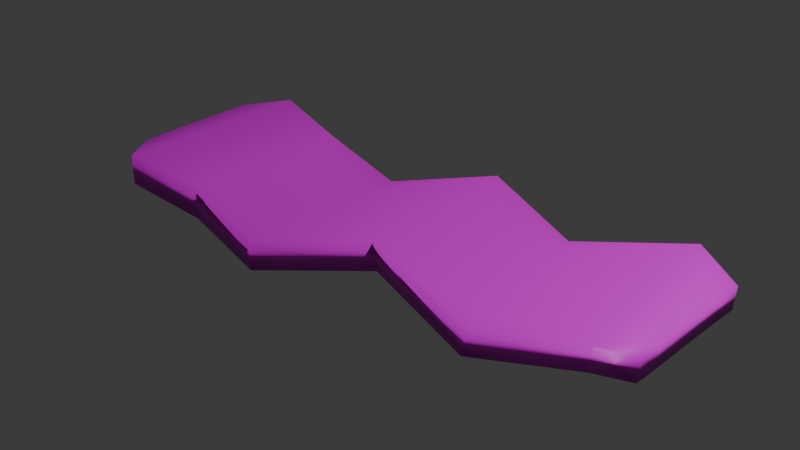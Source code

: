 # Source: kitchen-models2.blend  (saved by Blender 4.2.66; exported with 4.5.12 LTS)
import bpy
from mathutils import Matrix  # noqa: F401  (used for matrix-valued properties, if any)

bpy.ops.wm.read_factory_settings(use_empty=True)
scene = bpy.context.scene
scene.name = 'Scene'

# ---- collections
col_collection = bpy.data.collections.new('Collection'); scene.collection.children.link(col_collection)
col_collection_2 = bpy.data.collections.new('Collection 2'); scene.collection.children.link(col_collection_2)
col_collection_3 = bpy.data.collections.new('Collection 3'); scene.collection.children.link(col_collection_3)

# ---- images (referenced by path relative to the original .blend; pixels are not part of the script)
import os
ASSET_DIR = os.environ.get("B2B_ASSET_DIR", "")  # directory of the original .blend (textures are referenced by path, not embedded)
HERE = os.path.dirname(os.path.abspath(__file__))  # packed textures are extracted next to this script under _unpacked/

def load_image(name, relpath, width, height, colorspace="sRGB"):
    """Load a texture the original file referenced (path relative to the .blend, or extracted next to this script)."""
    p = next((c for c in (os.path.join(HERE, relpath), os.path.join(ASSET_DIR, relpath)) if relpath and os.path.exists(c)), "")
    if p:
        img = bpy.data.images.load(p, check_existing=True)
        img.name = name
    else:  # same state as the original file: an image datablock whose file is absent (Cycles renders it pink)
        img = bpy.data.images.new(name, width, height)
        img.source = "FILE"
        img.filepath = "//" + (relpath or name)
    img.colorspace_settings.name = colorspace
    return img
img_restaurantbits_texture_png_001 = load_image('restaurantbits_texture.png.001', 'restaurantbits_texture.png', 1024, 1024, 'sRGB')

# ---- materials (node trees are filled in below, after node groups)
mat_restaurant_001 = bpy.data.materials.new('restaurant.001')
mat_restaurant_001.diffuse_color = (1.0, 1.0, 1.0, 1.0)
mat_restaurant_001.roughness = 0.5

# ---- material node trees
mat_restaurant_001.use_nodes = True; mat_restaurant_001.node_tree.nodes.clear()
_N = mat_restaurant_001.node_tree.nodes; _L = mat_restaurant_001.node_tree.links
n0 = _N.new('ShaderNodeBsdfPrincipled'); n0.name = 'Principled BSDF'; n0.location = (0, 300)
n0.inputs[3].default_value = 1.45
n0.inputs[27].default_value = (0.0, 0.0, 0.0, 1.0)
n1 = _N.new('ShaderNodeOutputMaterial'); n1.name = 'Material Output'; n1.location = (280, 300)
n2 = _N.new('ShaderNodeTexImage'); n2.name = 'Image Texture'; n2.location = (-480, 300)
n2.image = img_restaurantbits_texture_png_001
_L.new(n2.outputs[0], n0.inputs[0])
_L.new(n0.outputs[0], n1.inputs[0])
n1.is_active_output = True

# ---- world
world_world = bpy.data.worlds.new('World'); scene.world = world_world
world_world.use_nodes = True; world_world.node_tree.nodes.clear()
_N = world_world.node_tree.nodes; _L = world_world.node_tree.links
n0 = _N.new('ShaderNodeOutputWorld'); n0.name = 'World Output'; n0.location = (300, 300)
n1 = _N.new('ShaderNodeBackground'); n1.name = 'Background'; n1.location = (10, 300)
n1.inputs[0].default_value = (0.05088, 0.05088, 0.05088, 1.0)
_L.new(n1.outputs[0], n0.inputs[0])
n0.is_active_output = True
world_world.color = (0.05088, 0.05088, 0.05088)
world_world.sun_shadow_jitter_overblur = 0.0

# ---- cameras
cam_camera = bpy.data.cameras.new('Camera')
cam_camera.clip_end = 100.0
cam_camera.ortho_scale = 7.314
cam_camera.dof.focus_distance = 2.0

# ---- lights
light_light = bpy.data.lights.new('Light', 'POINT')
light_light.energy = 1000.0

# ---- meshes
me_cube = bpy.data.meshes.new('Cube')
me_cube.from_pydata([(1.878, 1.006, 1.73), (1.867, 1.006, 0.2358), (1.819, 0.08847, 1.73), (1.808, 0.08847, 0.2358), (-1.854, 0.9866, 2.699), (-1.863, 0.9866, 0.8466), (-1.869, 0.1478, 2.699), (-1.878, 0.1478, 0.8466), (-0.4454, 0.9484, -0.623), (-0.5247, -0.2236, 1.076), (-0.5247, -0.2236, -0.623), (-0.4454, 0.9484, 1.076), (0.2212, 0.03049, 0.8745), (0.2076, 1.187, 2.513), (0.2353, 1.187, 0.8745), (0.1935, 0.03049, 2.513), (-1.069, 1.097, -0.1028), (-1.184, -0.04638, 1.897), (-1.184, -0.04638, -0.1028), (-1.069, 1.097, 1.897), (0.9839, -0.2048, -0.2256), (0.8879, 0.9364, 1.305), (0.8574, 0.9364, -0.2256), (1.014, -0.2048, 1.305), (1.63, -0.07642, 0.9422), (1.572, 1.177, 2.455), (1.551, 1.177, 0.9422), (1.651, -0.07642, 2.455), (-1.622, 1.219, 1.032), (-1.69, -0.1213, 2.958), (-1.694, -0.1213, 1.032), (-1.617, 1.219, 2.958), (-1.856, 0.8636, 2.699), (-1.864, 0.3972, 2.699), (-1.677, 0.1212, 2.958), (-1.629, 1.007, 2.958), (-1.865, 0.8636, 0.8466), (-1.873, 0.3972, 0.8466), (1.849, 0.7916, 0.2358), (1.819, 0.2575, 0.2358), (1.619, 0.1021, 0.9422), (1.561, 1.027, 0.9422), (1.86, 0.7916, 1.73), (1.83, 0.2575, 1.73), (-0.4564, 0.7851, -0.623), (-0.5104, -0.01149, -0.623), (-1.166, 0.1314, -0.1028), (-1.087, 0.9165, -0.1028), (-0.4564, 0.7851, 1.076), (-0.5104, -0.01149, 1.076), (0.1955, 0.1956, 2.513), (0.2054, 1.004, 2.513), (0.9965, -0.04363, 1.305), (0.9079, 0.7559, 1.305), (0.2331, 1.004, 0.8745), (0.2232, 0.1956, 0.8745), (-1.681, 0.1212, 1.032), (-1.633, 1.007, 1.032), (-1.087, 0.9165, 1.897), (-1.166, 0.1314, 1.897), (1.64, 0.1021, 2.455), (1.581, 1.027, 2.455), (0.8774, 0.7559, -0.2256), (0.966, -0.04363, -0.2256)], [], [(34, 33, 6, 29), (30, 29, 6, 7), (36, 32, 4, 5), (40, 39, 3, 24), (39, 43, 2, 3), (26, 25, 0, 1), (16, 19, 11, 8), (46, 45, 10, 18), (12, 15, 9, 10), (50, 49, 9, 15), (52, 50, 15, 23), (20, 23, 15, 12), (8, 11, 13, 14), (45, 55, 12, 10), (56, 46, 18, 30), (28, 31, 19, 16), (10, 9, 17, 18), (49, 59, 17, 9), (24, 27, 23, 20), (60, 52, 23, 27), (14, 13, 21, 22), (55, 63, 20, 12), (43, 60, 27, 2), (3, 2, 27, 24), (22, 21, 25, 26), (63, 40, 24, 20), (5, 4, 31, 28), (37, 56, 30, 7), (18, 17, 29, 30), (59, 34, 29, 17), (19, 31, 35, 58), (58, 35, 34, 59), (5, 28, 57, 36), (36, 57, 56, 37), (22, 26, 41, 62), (62, 41, 40, 63), (0, 25, 61, 42), (42, 61, 60, 43), (14, 22, 62, 54), (54, 62, 63, 55), (25, 21, 53, 61), (61, 53, 52, 60), (11, 19, 58, 48), (48, 58, 59, 49), (28, 16, 47, 57), (57, 47, 46, 56), (8, 14, 54, 44), (44, 54, 55, 45), (21, 13, 51, 53), (53, 51, 50, 52), (13, 11, 48, 51), (51, 48, 49, 50), (16, 8, 44, 47), (47, 44, 45, 46), (1, 0, 42, 38), (38, 42, 43, 39), (26, 1, 38, 41), (41, 38, 39, 40), (7, 6, 33, 37), (37, 33, 32, 36), (31, 4, 32, 35), (35, 32, 33, 34)])
me_cube.polygons.foreach_set('use_smooth', [True] * 62)
_uv = me_cube.uv_layers.new(name='UVMap')
_uv.uv.foreach_set('vector', [0.5902, 0.5709, 0.601, 0.5608, 0.601, 0.5864, 0.5902, 0.5864, 0.5249, 0.6052, 0.6024, 0.6052, 0.6024, 0.6149, 0.5249, 0.6149, 0.5012, 0.5676, 0.6228, 0.5676, 0.6228, 0.5854, 0.5012, 0.5854, 0.6192, 0.5694, 0.6268, 0.5643, 0.6268, 0.5869, 0.6192, 0.5869, 0.5068, 0.5534, 0.6145, 0.5534, 0.6145, 0.5733, 0.5068, 0.5733, 0.5105, 0.6335, 0.6177, 0.6335, 0.6177, 0.6402, 0.5105, 0.6402, 0.5105, 0.5598, 0.6177, 0.5598, 0.6177, 0.5866, 0.5105, 0.5866, 0.5351, 0.5679, 0.5657, 0.5647, 0.5657, 0.5869, 0.5351, 0.5869, 0.5249, 0.5567, 0.6024, 0.5567, 0.6024, 0.5761, 0.5249, 0.5761, 0.5364, 0.5741, 0.5579, 0.5709, 0.5579, 0.5864, 0.5364, 0.5864, 0.5257, 0.5743, 0.5364, 0.5741, 0.5364, 0.5864, 0.5257, 0.5864, 0.5249, 0.547, 0.6024, 0.547, 0.6024, 0.5567, 0.5249, 0.5567, 0.5105, 0.5866, 0.6177, 0.5866, 0.6177, 0.6134, 0.5105, 0.6134, 0.5657, 0.5647, 0.5963, 0.5694, 0.5963, 0.5869, 0.5657, 0.5869, 0.5199, 0.5647, 0.5351, 0.5679, 0.5351, 0.5869, 0.5199, 0.5869, 0.5105, 0.5464, 0.6177, 0.5464, 0.6177, 0.5598, 0.5105, 0.5598, 0.5249, 0.5761, 0.6024, 0.5761, 0.6024, 0.5955, 0.5249, 0.5955, 0.5579, 0.5709, 0.5795, 0.5731, 0.5795, 0.5864, 0.5579, 0.5864, 0.5249, 0.5422, 0.6024, 0.5422, 0.6024, 0.547, 0.5249, 0.547, 0.5203, 0.5742, 0.5257, 0.5743, 0.5257, 0.5864, 0.5203, 0.5864, 0.5105, 0.6134, 0.6177, 0.6134, 0.6177, 0.6268, 0.5105, 0.6268, 0.5963, 0.5694, 0.6115, 0.5696, 0.6115, 0.5869, 0.5963, 0.5869, 0.5149, 0.5706, 0.5203, 0.5742, 0.5203, 0.5864, 0.5149, 0.5864, 0.5249, 0.5374, 0.6024, 0.5374, 0.6024, 0.5422, 0.5249, 0.5422, 0.5105, 0.6268, 0.6177, 0.6268, 0.6177, 0.6335, 0.5105, 0.6335, 0.6115, 0.5696, 0.6192, 0.5694, 0.6192, 0.5869, 0.6115, 0.5869, 0.5105, 0.533, 0.6177, 0.533, 0.6177, 0.5464, 0.5105, 0.5464, 0.5046, 0.5505, 0.5199, 0.5647, 0.5199, 0.5869, 0.5046, 0.5869, 0.5249, 0.5955, 0.6024, 0.5955, 0.6024, 0.6052, 0.5249, 0.6052, 0.5795, 0.5731, 0.5902, 0.5709, 0.5902, 0.5864, 0.5795, 0.5864, 0.59, 0.5719, 0.6033, 0.5719, 0.6033, 0.5886, 0.59, 0.5886, 0.6485, 0.8083, 0.6422, 0.8084, 0.6417, 0.7748, 0.648, 0.7734, 0.5012, 0.5854, 0.5164, 0.5854, 0.5164, 0.6047, 0.5012, 0.6033, 0.741, 0.8091, 0.7346, 0.81, 0.7342, 0.7764, 0.7406, 0.7822, 0.6076, 0.5854, 0.6152, 0.5854, 0.6152, 0.6, 0.6076, 0.6047, 0.6965, 0.8106, 0.6933, 0.8126, 0.6928, 0.7749, 0.696, 0.7749, 0.5106, 0.5719, 0.5172, 0.5719, 0.5172, 0.5845, 0.5106, 0.6035, 0.6866, 0.8007, 0.6835, 0.8098, 0.683, 0.7721, 0.6862, 0.7749, 0.5924, 0.5854, 0.6076, 0.5854, 0.6076, 0.6047, 0.5924, 0.6047, 0.7028, 0.8105, 0.6965, 0.8106, 0.696, 0.7749, 0.7023, 0.7749, 0.5172, 0.5719, 0.5238, 0.5719, 0.5238, 0.5886, 0.5172, 0.5845, 0.6835, 0.8098, 0.6803, 0.8079, 0.6798, 0.7722, 0.683, 0.7721, 0.5636, 0.5719, 0.59, 0.5719, 0.59, 0.5886, 0.5636, 0.5867, 0.6613, 0.8091, 0.6485, 0.8083, 0.648, 0.7734, 0.6608, 0.7745, 0.5164, 0.5854, 0.5316, 0.5854, 0.5316, 0.6047, 0.5164, 0.6047, 0.7346, 0.81, 0.7283, 0.8101, 0.7278, 0.7752, 0.7342, 0.7764, 0.562, 0.5854, 0.5924, 0.5854, 0.5924, 0.6047, 0.562, 0.6024, 0.7156, 0.8112, 0.7028, 0.8105, 0.7023, 0.7749, 0.7151, 0.7767, 0.5238, 0.5719, 0.5371, 0.5719, 0.5371, 0.5886, 0.5238, 0.5886, 0.6803, 0.8079, 0.674, 0.808, 0.6735, 0.7724, 0.6798, 0.7722, 0.5371, 0.5719, 0.5636, 0.5719, 0.5636, 0.5867, 0.5371, 0.5886, 0.674, 0.808, 0.6613, 0.8091, 0.6608, 0.7745, 0.6735, 0.7724, 0.5316, 0.5854, 0.562, 0.5854, 0.562, 0.6024, 0.5316, 0.6047, 0.7283, 0.8101, 0.7156, 0.8112, 0.7151, 0.7767, 0.7278, 0.7752, 0.5104, 0.5542, 0.6159, 0.5542, 0.6159, 0.5856, 0.5104, 0.5856, 0.7388, 0.8039, 0.6879, 0.8046, 0.6875, 0.7785, 0.7384, 0.7778, 0.6152, 0.5854, 0.6228, 0.5854, 0.6228, 0.6217, 0.6152, 0.6, 0.6933, 0.8126, 0.69, 0.8035, 0.6897, 0.7777, 0.6928, 0.7749, 0.5168, 0.5468, 0.6053, 0.5468, 0.6053, 0.5732, 0.5168, 0.5732, 0.6879, 0.8046, 0.637, 0.8053, 0.6366, 0.777, 0.6875, 0.7763, 0.6033, 0.5719, 0.6165, 0.5719, 0.6165, 0.5874, 0.6033, 0.5886, 0.6422, 0.8084, 0.6358, 0.8077, 0.6354, 0.7808, 0.6417, 0.7748])
me_cube.materials.append(mat_restaurant_001)
me_cube.update()
me_cube.normals_split_custom_set([tuple(v) for v in zip(*[iter([0.09752, -0.03583, 0.9946, -0.9433, 0.02578, 0.3308, -0.9465, -0.2086, 0.2462, -0.0371, -0.6546, 0.7551, -0.4769, -0.838, -0.2652, -0.0371, -0.6546, 0.7551, -0.9465, -0.2086, 0.2462, -0.4151, -0.3078, -0.8561, -0.4238, -0.01078, -0.9057, -0.9394, 0.02614, 0.3419, -0.9067, 0.3225, 0.2719, -0.4345, 0.3509, -0.8295, -0.1174, 0.08211, -0.9897, 0.1411, -0.226, -0.9639, 0.07785, -0.587, -0.8058, 0.4745, -0.8516, -0.2227, 0.1411, -0.226, -0.9639, 0.9903, -0.02513, 0.1369, 0.9204, -0.3845, 0.07067, 0.07785, -0.587, -0.8058, 0.07418, 0.9657, -0.2489, 0.03563, 0.5345, 0.8444, 0.8891, 0.4395, 0.1276, 0.2268, 0.407, -0.8848, -0.4605, 0.7431, -0.4855, 0.6944, 0.631, 0.346, -0.1128, 0.9365, 0.332, 0.2301, 0.5292, -0.8167, -0.7834, 0.06141, -0.6184, 0.2278, 0.01099, -0.9737, 0.1364, -0.6047, -0.7847, -0.7025, -0.5411, -0.4624, 0.04567, -0.9459, -0.3211, -0.06558, -0.4697, 0.8804, 0.01894, -0.9548, 0.2968, 0.1364, -0.6047, -0.7847, -0.05951, 0.08086, 0.9949, -0.1167, -0.02539, 0.9928, 0.01894, -0.9548, 0.2968, -0.06558, -0.4697, 0.8804, -0.02155, -0.03161, 0.9993, -0.05951, 0.08086, 0.9949, -0.06558, -0.4697, 0.8804, -0.07162, -0.9569, 0.2815, 0.0745, -0.5702, -0.8181, -0.07162, -0.9569, 0.2815, -0.06558, -0.4697, 0.8804, 0.04567, -0.9459, -0.3211, 0.2301, 0.5292, -0.8167, -0.1128, 0.9365, 0.332, -0.02356, 0.6344, 0.7726, 0.02829, 0.967, -0.2533, 0.2278, 0.01099, -0.9737, 0.06305, -0.08027, -0.9948, 0.04567, -0.9459, -0.3211, 0.1364, -0.6047, -0.7847, -0.1958, 0.03641, -0.98, -0.7834, 0.06141, -0.6184, -0.7025, -0.5411, -0.4624, -0.4769, -0.838, -0.2652, -0.355, 0.8905, -0.2846, 0.04552, 0.6258, 0.7787, 0.6944, 0.631, 0.346, -0.4605, 0.7431, -0.4855, 0.1364, -0.6047, -0.7847, 0.01894, -0.9548, 0.2968, 0.6049, -0.7122, 0.3561, -0.7025, -0.5411, -0.4624, -0.1167, -0.02539, 0.9928, 0.842, -0.06642, 0.5354, 0.6049, -0.7122, 0.3561, 0.01894, -0.9548, 0.2968, 0.4745, -0.8516, -0.2227, 0.1582, -0.5936, 0.789, -0.07162, -0.9569, 0.2815, 0.0745, -0.5702, -0.8181, 0.1272, -0.0838, 0.9883, -0.02155, -0.03161, 0.9993, -0.07162, -0.9569, 0.2815, 0.1582, -0.5936, 0.789, 0.02829, 0.967, -0.2533, -0.02356, 0.6344, 0.7726, 0.03473, 0.9375, 0.3464, -0.06042, 0.524, -0.8496, 0.06305, -0.08027, -0.9948, 0.02544, 0.03164, -0.9992, 0.0745, -0.5702, -0.8181, 0.04567, -0.9459, -0.3211, 0.9903, -0.02513, 0.1369, 0.1272, -0.0838, 0.9883, 0.1582, -0.5936, 0.789, 0.9204, -0.3845, 0.07067, 0.07785, -0.587, -0.8058, 0.9204, -0.3845, 0.07067, 0.1582, -0.5936, 0.789, 0.4745, -0.8516, -0.2227, -0.06042, 0.524, -0.8496, 0.03473, 0.9375, 0.3464, 0.03563, 0.5345, 0.8444, 0.07418, 0.9657, -0.2489, 0.02544, 0.03164, -0.9992, -0.1174, 0.08211, -0.9897, 0.4745, -0.8516, -0.2227, 0.0745, -0.5702, -0.8181, -0.4345, 0.3509, -0.8295, -0.9067, 0.3225, 0.2719, 0.04552, 0.6258, 0.7787, -0.355, 0.8905, -0.2846, -0.4141, -0.01085, -0.9102, -0.1958, 0.03641, -0.98, -0.4769, -0.838, -0.2652, -0.4151, -0.3078, -0.8561, -0.7025, -0.5411, -0.4624, 0.6049, -0.7122, 0.3561, -0.0371, -0.6546, 0.7551, -0.4769, -0.838, -0.2652, 0.842, -0.06642, 0.5354, 0.09752, -0.03583, 0.9946, -0.0371, -0.6546, 0.7551, 0.6049, -0.7122, 0.3561, 0.6944, 0.631, 0.346, 0.04552, 0.6258, 0.7787, 0.1133, -0.03258, 0.993, 0.8404, -0.06715, 0.5378, 0.8404, -0.06715, 0.5378, 0.1133, -0.03258, 0.993, 0.09752, -0.03583, 0.9946, 0.842, -0.06642, 0.5354, -0.4345, 0.3509, -0.8295, -0.355, 0.8905, -0.2846, -0.2125, 0.03411, -0.9766, -0.4238, -0.01078, -0.9057, -0.4238, -0.01078, -0.9057, -0.2125, 0.03411, -0.9766, -0.1958, 0.03641, -0.98, -0.4141, -0.01085, -0.9102, -0.06042, 0.524, -0.8496, 0.07418, 0.9657, -0.2489, -0.08219, 0.08993, -0.9926, -0.001888, 0.03174, -0.9995, -0.001888, 0.03174, -0.9995, -0.08219, 0.08993, -0.9926, -0.1174, 0.08211, -0.9897, 0.02544, 0.03164, -0.9992, 0.8891, 0.4395, 0.1276, 0.03563, 0.5345, 0.8444, 0.09271, -0.0917, 0.9915, 0.9852, -0.03412, 0.1677, 0.9852, -0.03412, 0.1677, 0.09271, -0.0917, 0.9915, 0.1272, -0.0838, 0.9883, 0.9903, -0.02513, 0.1369, 0.02829, 0.967, -0.2533, -0.06042, 0.524, -0.8496, -0.001888, 0.03174, -0.9995, 0.05067, -0.08354, -0.9952, 0.05067, -0.08354, -0.9952, -0.001888, 0.03174, -0.9995, 0.02544, 0.03164, -0.9992, 0.06305, -0.08027, -0.9948, 0.03563, 0.5345, 0.8444, 0.03473, 0.9375, 0.3464, 0.004269, -0.0317, 0.9995, 0.09271, -0.0917, 0.9915, 0.09271, -0.0917, 0.9915, 0.004269, -0.0317, 0.9995, -0.02155, -0.03161, 0.9993, 0.1272, -0.0838, 0.9883, -0.1128, 0.9365, 0.332, 0.6944, 0.631, 0.346, 0.8404, -0.06715, 0.5378, -0.1185, -0.02942, 0.9925, -0.1185, -0.02942, 0.9925, 0.8404, -0.06715, 0.5378, 0.842, -0.06642, 0.5354, -0.1167, -0.02539, 0.9928, -0.355, 0.8905, -0.2846, -0.4605, 0.7431, -0.4855, -0.7818, 0.06208, -0.6204, -0.2125, 0.03411, -0.9766, -0.2125, 0.03411, -0.9766, -0.7818, 0.06208, -0.6204, -0.7834, 0.06141, -0.6184, -0.1958, 0.03641, -0.98, 0.2301, 0.5292, -0.8167, 0.02829, 0.967, -0.2533, 0.05067, -0.08354, -0.9952, 0.2292, 0.01411, -0.9733, 0.2292, 0.01411, -0.9733, 0.05067, -0.08354, -0.9952, 0.06305, -0.08027, -0.9948, 0.2278, 0.01099, -0.9737, 0.03473, 0.9375, 0.3464, -0.02356, 0.6344, 0.7726, -0.0491, 0.08388, 0.9953, 0.004269, -0.0317, 0.9995, 0.004269, -0.0317, 0.9995, -0.0491, 0.08388, 0.9953, -0.05951, 0.08086, 0.9949, -0.02155, -0.03161, 0.9993, -0.02356, 0.6344, 0.7726, -0.1128, 0.9365, 0.332, -0.1185, -0.02942, 0.9925, -0.0491, 0.08388, 0.9953, -0.0491, 0.08388, 0.9953, -0.1185, -0.02942, 0.9925, -0.1167, -0.02539, 0.9928, -0.05951, 0.08086, 0.9949, -0.4605, 0.7431, -0.4855, 0.2301, 0.5292, -0.8167, 0.2292, 0.01411, -0.9733, -0.7818, 0.06208, -0.6204, -0.7818, 0.06208, -0.6204, 0.2292, 0.01411, -0.9733, 0.2278, 0.01099, -0.9737, -0.7834, 0.06141, -0.6184, 0.2268, 0.407, -0.8848, 0.8891, 0.4395, 0.1276, 0.9852, -0.03412, 0.1677, 0.1619, -0.1899, -0.9684, 0.1619, -0.1899, -0.9684, 0.9852, -0.03412, 0.1677, 0.9903, -0.02513, 0.1369, 0.1411, -0.226, -0.9639, 0.07418, 0.9657, -0.2489, 0.2268, 0.407, -0.8848, 0.1619, -0.1899, -0.9684, -0.08219, 0.08993, -0.9926, -0.08219, 0.08993, -0.9926, 0.1619, -0.1899, -0.9684, 0.1411, -0.226, -0.9639, -0.1174, 0.08211, -0.9897, -0.4151, -0.3078, -0.8561, -0.9465, -0.2086, 0.2462, -0.9433, 0.02578, 0.3308, -0.4141, -0.01085, -0.9102, -0.4141, -0.01085, -0.9102, -0.9433, 0.02578, 0.3308, -0.9394, 0.02614, 0.3419, -0.4238, -0.01078, -0.9057, 0.04552, 0.6258, 0.7787, -0.9067, 0.3225, 0.2719, -0.9394, 0.02614, 0.3419, 0.1133, -0.03258, 0.993, 0.1133, -0.03258, 0.993, -0.9394, 0.02614, 0.3419, -0.9433, 0.02578, 0.3308, 0.09752, -0.03583, 0.9946])] * 3)])

# ---- objects
ob_cube = bpy.data.objects.new('Cube', me_cube)
ob_light = bpy.data.objects.new('Light', light_light)
ob_camera = bpy.data.objects.new('Camera', cam_camera)

# ---- transforms, parenting, visibility, modifiers, constraints
ob_cube.location = (0.0, 0.0, 0.0)
ob_cube.rotation_euler = (-1.629e-07, 0.0, 0.0)
ob_cube.scale = (1.0, 1.0, 0.1024)
ob_cube.color = (0.8, 0.8, 0.8, 1.0)
ob_light.location = (4.076, 1.005, 5.904)
ob_light.rotation_euler = (0.6503, 0.05522, 1.866)
ob_light.color = (0.8, 0.8, 0.8, 1.0)
ob_camera.location = (7.359, -6.926, 4.958)
ob_camera.rotation_euler = (1.109, 9.305e-08, 0.8149)
ob_camera.scale = (1.0, 1.0, 1.0)
ob_camera.color = (0.8, 0.8, 0.8, 1.0)

# ---- collection membership
col_collection_3.objects.link(ob_cube)
col_collection_3.objects.link(ob_light)
col_collection_3.objects.link(ob_camera)

# ---- scene / render settings (as saved in the file)
scene.frame_start = 1; scene.frame_end = 250; scene.frame_set(1)
scene.render.engine = 'BLENDER_EEVEE_NEXT'
bpy.context.view_layer.update()

# ---- added for rendering (the .blend has no active camera): camera
cam_auto = bpy.data.cameras.new('AutoCamera')
cam_auto.lens = 50.0
cam_auto.sensor_width = 36.0
cam_auto.clip_end = 1000.0
ob_auto_camera = bpy.data.objects.new('AutoCamera', cam_auto)
scene.collection.objects.link(ob_auto_camera)
ob_auto_camera.location = (3.73755, -3.98748, 3.1096)
ob_auto_camera.rotation_euler = (1.09748, -7.21219e-08, 0.694738)
scene.camera = ob_auto_camera
bpy.context.view_layer.update()

